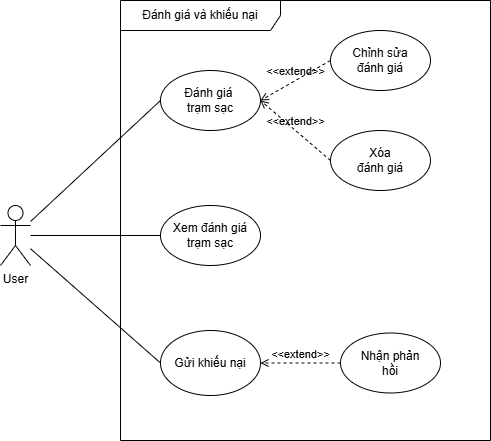

The diagram above was exported from draw.io. Its source (the exported page's mxGraphModel, read from the mxfile embedded in the PNG):
<mxGraphModel dx="2430" dy="1124" grid="1" gridSize="10" guides="1" tooltips="1" connect="1" arrows="1" fold="1" page="1" pageScale="1" pageWidth="850" pageHeight="1100" math="0" shadow="0">
  <root>
    <mxCell id="0" />
    <mxCell id="1" parent="0" />
    <mxCell id="2" parent="1" style="shape=umlFrame;whiteSpace=wrap;html=1;pointerEvents=0;recursiveResize=0;container=1;collapsible=0;width=160;" value="Đánh giá và khiếu nại" vertex="1">
      <mxGeometry height="440" width="370" x="960" y="660" as="geometry" />
    </mxCell>
    <mxCell id="3" parent="2" style="ellipse;whiteSpace=wrap;html=1;" value="Gửi khiếu nại" vertex="1">
      <mxGeometry height="65" width="100" x="40" y="330" as="geometry" />
    </mxCell>
    <mxCell id="4" parent="2" style="ellipse;whiteSpace=wrap;html=1;" value="Đánh giá&amp;nbsp;&lt;div&gt;trạm&amp;nbsp;&lt;span style=&quot;background-color: transparent; color: light-dark(rgb(0, 0, 0), rgb(255, 255, 255));&quot;&gt;sạc&lt;/span&gt;&lt;/div&gt;" vertex="1">
      <mxGeometry height="60" width="100" x="40" y="70" as="geometry" />
    </mxCell>
    <mxCell id="5" parent="2" style="ellipse;whiteSpace=wrap;html=1;" value="Nhận phản&lt;div&gt;hồi&lt;/div&gt;" vertex="1">
      <mxGeometry height="60" width="100" x="220" y="332.5" as="geometry" />
    </mxCell>
    <mxCell id="6" parent="2" style="ellipse;whiteSpace=wrap;html=1;" value="Chỉnh sửa&lt;div&gt;đánh giá&lt;/div&gt;" vertex="1">
      <mxGeometry height="60" width="100" x="210" y="30" as="geometry" />
    </mxCell>
    <mxCell id="7" edge="1" parent="2" source="6" style="html=1;verticalAlign=bottom;labelBackgroundColor=none;endArrow=open;endFill=0;dashed=1;rounded=0;entryX=1;entryY=0.5;entryDx=0;entryDy=0;exitX=0;exitY=0.5;exitDx=0;exitDy=0;" target="4" value="&amp;lt;&amp;lt;extend&amp;gt;&amp;gt;">
      <mxGeometry relative="1" width="160" as="geometry">
        <mxPoint x="260" y="160" as="sourcePoint" />
        <mxPoint x="202" y="110" as="targetPoint" />
      </mxGeometry>
    </mxCell>
    <mxCell id="8" parent="2" style="ellipse;whiteSpace=wrap;html=1;" value="Xóa&lt;div&gt;đánh giá&lt;/div&gt;" vertex="1">
      <mxGeometry height="60" width="100" x="210" y="130" as="geometry" />
    </mxCell>
    <mxCell id="9" edge="1" parent="2" source="8" style="html=1;verticalAlign=bottom;labelBackgroundColor=none;endArrow=open;endFill=0;dashed=1;rounded=0;entryX=1;entryY=0.5;entryDx=0;entryDy=0;exitX=0;exitY=0.5;exitDx=0;exitDy=0;" target="4" value="&amp;lt;&amp;lt;extend&amp;gt;&amp;gt;">
      <mxGeometry relative="1" width="160" as="geometry">
        <mxPoint x="390" y="290" as="sourcePoint" />
        <mxPoint x="270" y="230" as="targetPoint" />
      </mxGeometry>
    </mxCell>
    <mxCell id="10" parent="2" style="ellipse;whiteSpace=wrap;html=1;" value="Xem đánh giá&lt;div&gt;trạm sạc&lt;/div&gt;" vertex="1">
      <mxGeometry height="60" width="100" x="40" y="205" as="geometry" />
    </mxCell>
    <mxCell id="11" edge="1" parent="2" source="5" style="html=1;verticalAlign=bottom;labelBackgroundColor=none;endArrow=open;endFill=0;dashed=1;rounded=0;entryX=1;entryY=0.5;entryDx=0;entryDy=0;exitX=0;exitY=0.5;exitDx=0;exitDy=0;" target="3" value="&amp;lt;&amp;lt;extend&amp;gt;&amp;gt;">
      <mxGeometry relative="1" width="160" as="geometry">
        <mxPoint x="290" y="430" as="sourcePoint" />
        <mxPoint x="220" y="400" as="targetPoint" />
      </mxGeometry>
    </mxCell>
    <mxCell id="12" parent="1" style="shape=umlActor;verticalLabelPosition=bottom;verticalAlign=top;html=1;" value="User" vertex="1">
      <mxGeometry height="60" width="30" x="840" y="865" as="geometry" />
    </mxCell>
    <mxCell id="13" edge="1" parent="1" source="12" style="endArrow=none;html=1;rounded=0;entryX=0;entryY=0.5;entryDx=0;entryDy=0;endFill=0;" target="3" value="">
      <mxGeometry height="50" relative="1" width="50" as="geometry">
        <mxPoint x="1150" y="960" as="sourcePoint" />
        <mxPoint x="990" y="820" as="targetPoint" />
      </mxGeometry>
    </mxCell>
    <mxCell id="14" edge="1" parent="1" source="12" style="endArrow=none;html=1;rounded=0;entryX=0;entryY=0.5;entryDx=0;entryDy=0;endFill=0;" target="4" value="">
      <mxGeometry height="50" relative="1" width="50" as="geometry">
        <mxPoint x="890" y="910" as="sourcePoint" />
        <mxPoint x="1040" y="910" as="targetPoint" />
      </mxGeometry>
    </mxCell>
    <mxCell id="15" edge="1" parent="1" source="12" style="endArrow=none;html=1;rounded=0;entryX=0;entryY=0.5;entryDx=0;entryDy=0;endFill=0;" target="10" value="">
      <mxGeometry height="50" relative="1" width="50" as="geometry">
        <mxPoint x="1040" y="959" as="sourcePoint" />
        <mxPoint x="1170" y="860" as="targetPoint" />
      </mxGeometry>
    </mxCell>
  </root>
</mxGraphModel>